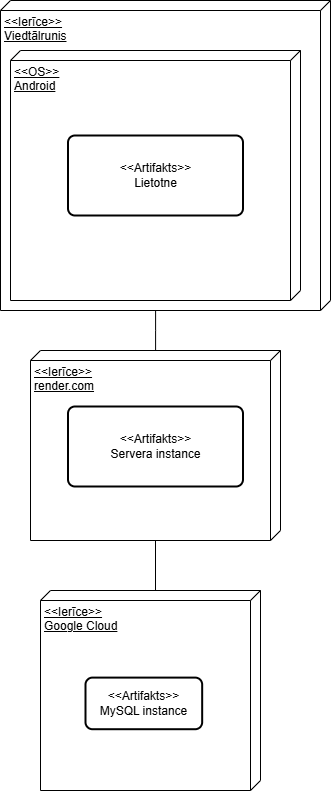

The diagram above was exported from draw.io. Its source (the exported page's mxGraphModel, read from the mxfile embedded in the PNG):
<mxGraphModel dx="858" dy="1236" grid="1" gridSize="10" guides="1" tooltips="1" connect="1" arrows="1" fold="1" page="1" pageScale="1" pageWidth="827" pageHeight="1169" math="0" shadow="0">
  <root>
    <mxCell id="0" />
    <mxCell id="1" parent="0" />
    <mxCell id="MIhXuE7bnFkUK5ujka8R-9" value="" style="group" vertex="1" connectable="0" parent="1">
      <mxGeometry x="220" y="710" width="220" height="200" as="geometry" />
    </mxCell>
    <mxCell id="MIhXuE7bnFkUK5ujka8R-5" value="&amp;lt;&amp;lt;Ierīce&amp;gt;&amp;gt;&lt;div&gt;Google Cloud&lt;/div&gt;" style="verticalAlign=top;align=left;spacingTop=8;spacingLeft=2;spacingRight=12;shape=cube;size=10;direction=south;fontStyle=4;html=1;whiteSpace=wrap;" vertex="1" parent="MIhXuE7bnFkUK5ujka8R-9">
      <mxGeometry width="220" height="200" as="geometry" />
    </mxCell>
    <mxCell id="MIhXuE7bnFkUK5ujka8R-7" value="&amp;lt;&amp;lt;Artifakts&amp;gt;&amp;gt;&lt;br&gt;MySQL instance" style="rounded=1;whiteSpace=wrap;html=1;absoluteArcSize=1;arcSize=14;strokeWidth=2;" vertex="1" parent="MIhXuE7bnFkUK5ujka8R-9">
      <mxGeometry x="45" y="87.0967741935484" width="116.66666666666666" height="51.612903225806456" as="geometry" />
    </mxCell>
    <mxCell id="MIhXuE7bnFkUK5ujka8R-10" value="" style="group" vertex="1" connectable="0" parent="1">
      <mxGeometry x="210" y="470" width="250" height="190" as="geometry" />
    </mxCell>
    <mxCell id="MIhXuE7bnFkUK5ujka8R-3" value="&amp;lt;&amp;lt;Ierīce&amp;gt;&amp;gt;&lt;div&gt;render.com&lt;/div&gt;" style="verticalAlign=top;align=left;spacingTop=8;spacingLeft=2;spacingRight=12;shape=cube;size=10;direction=south;fontStyle=4;html=1;whiteSpace=wrap;" vertex="1" parent="MIhXuE7bnFkUK5ujka8R-10">
      <mxGeometry width="250" height="190" as="geometry" />
    </mxCell>
    <mxCell id="MIhXuE7bnFkUK5ujka8R-8" value="&amp;lt;&amp;lt;Artifakts&amp;gt;&amp;gt;&lt;br&gt;Servera instance" style="rounded=1;whiteSpace=wrap;html=1;absoluteArcSize=1;arcSize=14;strokeWidth=2;" vertex="1" parent="MIhXuE7bnFkUK5ujka8R-10">
      <mxGeometry x="37.5" y="56" width="175" height="80" as="geometry" />
    </mxCell>
    <mxCell id="MIhXuE7bnFkUK5ujka8R-11" value="" style="group" vertex="1" connectable="0" parent="1">
      <mxGeometry x="180" y="120" width="330" height="310" as="geometry" />
    </mxCell>
    <mxCell id="MIhXuE7bnFkUK5ujka8R-1" value="&amp;lt;&amp;lt;Ierīce&amp;gt;&amp;gt;&lt;div&gt;Viedtālrunis&lt;/div&gt;" style="verticalAlign=top;align=left;spacingTop=8;spacingLeft=2;spacingRight=12;shape=cube;size=10;direction=south;fontStyle=4;html=1;whiteSpace=wrap;" vertex="1" parent="MIhXuE7bnFkUK5ujka8R-11">
      <mxGeometry width="330" height="310" as="geometry" />
    </mxCell>
    <mxCell id="MIhXuE7bnFkUK5ujka8R-2" value="&amp;lt;&amp;lt;OS&amp;gt;&amp;gt;&lt;div&gt;Android&lt;/div&gt;" style="verticalAlign=top;align=left;spacingTop=8;spacingLeft=2;spacingRight=12;shape=cube;size=10;direction=south;fontStyle=4;html=1;whiteSpace=wrap;" vertex="1" parent="MIhXuE7bnFkUK5ujka8R-11">
      <mxGeometry x="10" y="50" width="290" height="250" as="geometry" />
    </mxCell>
    <mxCell id="MIhXuE7bnFkUK5ujka8R-4" value="&amp;lt;&amp;lt;Artifakts&amp;gt;&amp;gt;&lt;br&gt;Lietotne" style="rounded=1;whiteSpace=wrap;html=1;absoluteArcSize=1;arcSize=14;strokeWidth=2;" vertex="1" parent="MIhXuE7bnFkUK5ujka8R-11">
      <mxGeometry x="67.5" y="135" width="175" height="80" as="geometry" />
    </mxCell>
    <mxCell id="MIhXuE7bnFkUK5ujka8R-12" style="edgeStyle=orthogonalEdgeStyle;rounded=0;orthogonalLoop=1;jettySize=auto;html=1;entryX=0;entryY=0;entryDx=0;entryDy=105;entryPerimeter=0;endArrow=none;startFill=0;" edge="1" parent="1" source="MIhXuE7bnFkUK5ujka8R-3" target="MIhXuE7bnFkUK5ujka8R-5">
      <mxGeometry relative="1" as="geometry" />
    </mxCell>
    <mxCell id="MIhXuE7bnFkUK5ujka8R-13" value="" style="edgeStyle=orthogonalEdgeStyle;rounded=0;orthogonalLoop=1;jettySize=auto;html=1;endArrow=none;startFill=0;entryX=1;entryY=0.53;entryDx=0;entryDy=0;entryPerimeter=0;" edge="1" parent="1" source="MIhXuE7bnFkUK5ujka8R-3" target="MIhXuE7bnFkUK5ujka8R-1">
      <mxGeometry relative="1" as="geometry" />
    </mxCell>
  </root>
</mxGraphModel>